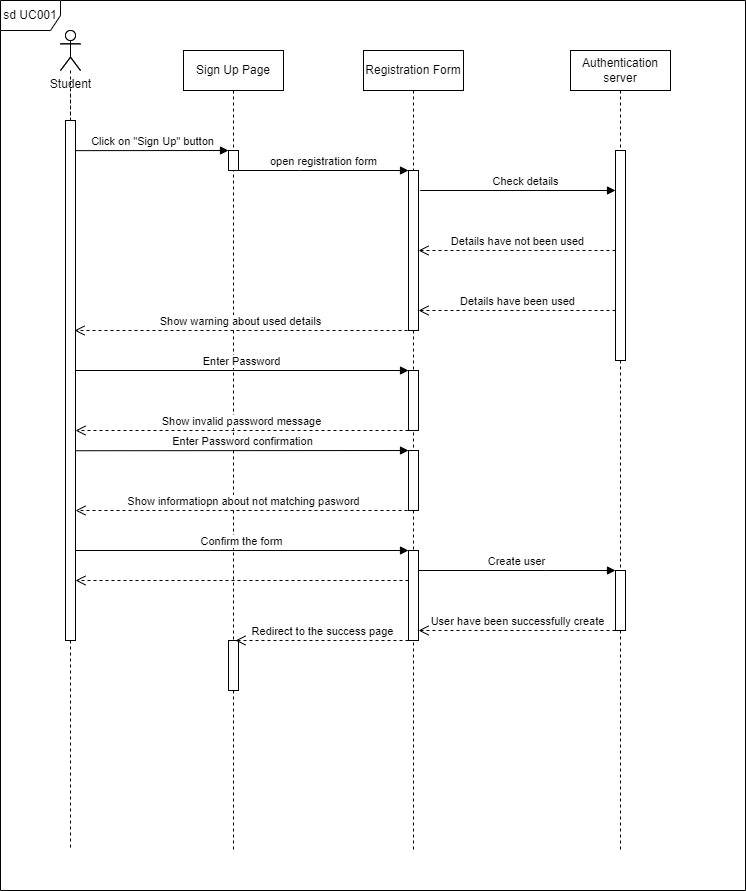

The diagram above was exported from draw.io. Its source (the exported page's mxGraphModel, read from the mxfile embedded in the PNG):
<mxGraphModel dx="718" dy="563" grid="1" gridSize="10" guides="1" tooltips="1" connect="1" arrows="1" fold="1" page="1" pageScale="1" pageWidth="850" pageHeight="1100" math="0" shadow="0">
  <root>
    <mxCell id="0" />
    <mxCell id="1" parent="0" />
    <mxCell id="7zt48MkTeC1z5JekWczL-42" value="" style="shape=umlLifeline;perimeter=lifelinePerimeter;whiteSpace=wrap;html=1;container=1;dropTarget=0;collapsible=0;recursiveResize=0;outlineConnect=0;portConstraint=eastwest;newEdgeStyle={&quot;edgeStyle&quot;:&quot;elbowEdgeStyle&quot;,&quot;elbow&quot;:&quot;vertical&quot;,&quot;curved&quot;:0,&quot;rounded&quot;:0};participant=umlActor;" parent="1" vertex="1">
      <mxGeometry x="135" y="140" width="20" height="820" as="geometry" />
    </mxCell>
    <mxCell id="7zt48MkTeC1z5JekWczL-9" value="Sign Up Page" style="shape=umlLifeline;perimeter=lifelinePerimeter;whiteSpace=wrap;html=1;container=0;dropTarget=0;collapsible=0;recursiveResize=0;outlineConnect=0;portConstraint=eastwest;newEdgeStyle={&quot;edgeStyle&quot;:&quot;elbowEdgeStyle&quot;,&quot;elbow&quot;:&quot;vertical&quot;,&quot;curved&quot;:0,&quot;rounded&quot;:0};" parent="1" vertex="1">
      <mxGeometry x="258" y="160" width="100" height="800" as="geometry" />
    </mxCell>
    <mxCell id="7zt48MkTeC1z5JekWczL-10" value="" style="html=1;points=[];perimeter=orthogonalPerimeter;outlineConnect=0;targetShapes=umlLifeline;portConstraint=eastwest;newEdgeStyle={&quot;edgeStyle&quot;:&quot;elbowEdgeStyle&quot;,&quot;elbow&quot;:&quot;vertical&quot;,&quot;curved&quot;:0,&quot;rounded&quot;:0};" parent="7zt48MkTeC1z5JekWczL-9" vertex="1">
      <mxGeometry x="45" y="100" width="10" height="20" as="geometry" />
    </mxCell>
    <mxCell id="QVPMWKWmIY4i29W0d4tK-18" value="" style="html=1;points=[];perimeter=orthogonalPerimeter;outlineConnect=0;targetShapes=umlLifeline;portConstraint=eastwest;newEdgeStyle={&quot;edgeStyle&quot;:&quot;elbowEdgeStyle&quot;,&quot;elbow&quot;:&quot;vertical&quot;,&quot;curved&quot;:0,&quot;rounded&quot;:0};" parent="7zt48MkTeC1z5JekWczL-9" vertex="1">
      <mxGeometry x="45" y="590" width="10" height="50" as="geometry" />
    </mxCell>
    <mxCell id="7zt48MkTeC1z5JekWczL-11" value="Registration Form" style="shape=umlLifeline;perimeter=lifelinePerimeter;whiteSpace=wrap;html=1;container=0;dropTarget=0;collapsible=0;recursiveResize=0;outlineConnect=0;portConstraint=eastwest;newEdgeStyle={&quot;edgeStyle&quot;:&quot;elbowEdgeStyle&quot;,&quot;elbow&quot;:&quot;vertical&quot;,&quot;curved&quot;:0,&quot;rounded&quot;:0};" parent="1" vertex="1">
      <mxGeometry x="438" y="160" width="100" height="800" as="geometry" />
    </mxCell>
    <mxCell id="7zt48MkTeC1z5JekWczL-12" value="" style="html=1;points=[];perimeter=orthogonalPerimeter;outlineConnect=0;targetShapes=umlLifeline;portConstraint=eastwest;newEdgeStyle={&quot;edgeStyle&quot;:&quot;elbowEdgeStyle&quot;,&quot;elbow&quot;:&quot;vertical&quot;,&quot;curved&quot;:0,&quot;rounded&quot;:0};" parent="7zt48MkTeC1z5JekWczL-11" vertex="1">
      <mxGeometry x="45" y="120" width="10" height="160" as="geometry" />
    </mxCell>
    <mxCell id="7zt48MkTeC1z5JekWczL-15" value="Show warning about used details" style="html=1;verticalAlign=bottom;endArrow=open;dashed=1;endSize=8;edgeStyle=elbowEdgeStyle;elbow=vertical;curved=0;rounded=0;" parent="1" edge="1">
      <mxGeometry x="0.0034" relative="1" as="geometry">
        <mxPoint x="149" y="440" as="targetPoint" />
        <Array as="points">
          <mxPoint x="329" y="440" />
          <mxPoint x="459" y="500" />
          <mxPoint x="384" y="520" />
          <mxPoint x="374" y="450" />
          <mxPoint x="407" y="400" />
        </Array>
        <mxPoint x="482" y="440" as="sourcePoint" />
        <mxPoint as="offset" />
      </mxGeometry>
    </mxCell>
    <mxCell id="7zt48MkTeC1z5JekWczL-16" value="Student" style="shape=umlActor;verticalLabelPosition=bottom;verticalAlign=top;html=1;" parent="1" vertex="1">
      <mxGeometry x="135" y="140" width="20" height="40" as="geometry" />
    </mxCell>
    <mxCell id="7zt48MkTeC1z5JekWczL-17" value="" style="html=1;points=[];perimeter=orthogonalPerimeter;outlineConnect=0;targetShapes=umlLifeline;portConstraint=eastwest;newEdgeStyle={&quot;edgeStyle&quot;:&quot;elbowEdgeStyle&quot;,&quot;elbow&quot;:&quot;vertical&quot;,&quot;curved&quot;:0,&quot;rounded&quot;:0};" parent="1" vertex="1">
      <mxGeometry x="140" y="230" width="10" height="520" as="geometry" />
    </mxCell>
    <mxCell id="7zt48MkTeC1z5JekWczL-18" value="" style="endArrow=none;dashed=1;html=1;rounded=0;" parent="1" source="7zt48MkTeC1z5JekWczL-17" edge="1">
      <mxGeometry width="50" height="50" relative="1" as="geometry">
        <mxPoint x="165" y="230" as="sourcePoint" />
        <mxPoint x="145" y="200" as="targetPoint" />
      </mxGeometry>
    </mxCell>
    <mxCell id="7zt48MkTeC1z5JekWczL-20" value="Click on &quot;Sign Up&quot; button" style="html=1;verticalAlign=bottom;endArrow=block;edgeStyle=elbowEdgeStyle;elbow=vertical;curved=0;rounded=0;" parent="1" target="7zt48MkTeC1z5JekWczL-10" edge="1">
      <mxGeometry x="-0.0003" width="80" relative="1" as="geometry">
        <mxPoint x="150" y="260.13" as="sourcePoint" />
        <mxPoint x="295" y="260" as="targetPoint" />
        <mxPoint as="offset" />
      </mxGeometry>
    </mxCell>
    <mxCell id="7zt48MkTeC1z5JekWczL-21" value="open registration form" style="html=1;verticalAlign=bottom;endArrow=block;edgeStyle=elbowEdgeStyle;elbow=vertical;curved=0;rounded=0;" parent="1" source="7zt48MkTeC1z5JekWczL-10" target="7zt48MkTeC1z5JekWczL-12" edge="1">
      <mxGeometry width="80" relative="1" as="geometry">
        <mxPoint x="325" y="280" as="sourcePoint" />
        <mxPoint x="405" y="280" as="targetPoint" />
        <Array as="points">
          <mxPoint x="375" y="280" />
        </Array>
      </mxGeometry>
    </mxCell>
    <mxCell id="7zt48MkTeC1z5JekWczL-22" value="Authentication server" style="shape=umlLifeline;perimeter=lifelinePerimeter;whiteSpace=wrap;html=1;container=1;dropTarget=0;collapsible=0;recursiveResize=0;outlineConnect=0;portConstraint=eastwest;newEdgeStyle={&quot;edgeStyle&quot;:&quot;elbowEdgeStyle&quot;,&quot;elbow&quot;:&quot;vertical&quot;,&quot;curved&quot;:0,&quot;rounded&quot;:0};" parent="1" vertex="1">
      <mxGeometry x="645" y="160" width="100" height="800" as="geometry" />
    </mxCell>
    <mxCell id="7zt48MkTeC1z5JekWczL-23" value="" style="html=1;points=[];perimeter=orthogonalPerimeter;outlineConnect=0;targetShapes=umlLifeline;portConstraint=eastwest;newEdgeStyle={&quot;edgeStyle&quot;:&quot;elbowEdgeStyle&quot;,&quot;elbow&quot;:&quot;vertical&quot;,&quot;curved&quot;:0,&quot;rounded&quot;:0};" parent="7zt48MkTeC1z5JekWczL-22" vertex="1">
      <mxGeometry x="45" y="100" width="10" height="210" as="geometry" />
    </mxCell>
    <mxCell id="7zt48MkTeC1z5JekWczL-24" value="Check details" style="html=1;verticalAlign=bottom;endArrow=block;edgeStyle=elbowEdgeStyle;elbow=vertical;curved=0;rounded=0;" parent="1" target="7zt48MkTeC1z5JekWczL-23" edge="1">
      <mxGeometry x="0.2424" width="80" relative="1" as="geometry">
        <mxPoint x="538" y="300" as="sourcePoint" />
        <mxPoint x="618" y="300.33" as="targetPoint" />
        <Array as="points">
          <mxPoint x="495" y="300" />
        </Array>
        <mxPoint as="offset" />
      </mxGeometry>
    </mxCell>
    <mxCell id="7zt48MkTeC1z5JekWczL-25" value="Details have not been used" style="html=1;verticalAlign=bottom;endArrow=open;dashed=1;endSize=8;edgeStyle=elbowEdgeStyle;elbow=vertical;curved=0;rounded=0;" parent="1" source="7zt48MkTeC1z5JekWczL-23" target="7zt48MkTeC1z5JekWczL-12" edge="1">
      <mxGeometry x="-0.0005" relative="1" as="geometry">
        <mxPoint x="645" y="350" as="sourcePoint" />
        <mxPoint x="535" y="340" as="targetPoint" />
        <Array as="points" />
        <mxPoint as="offset" />
      </mxGeometry>
    </mxCell>
    <mxCell id="7zt48MkTeC1z5JekWczL-27" value="Details have been used" style="html=1;verticalAlign=bottom;endArrow=open;dashed=1;endSize=8;edgeStyle=elbowEdgeStyle;elbow=vertical;curved=0;rounded=0;" parent="1" target="7zt48MkTeC1z5JekWczL-12" edge="1">
      <mxGeometry x="-0.0005" relative="1" as="geometry">
        <mxPoint x="690" y="420" as="sourcePoint" />
        <mxPoint x="499" y="470" as="targetPoint" />
        <Array as="points">
          <mxPoint x="590" y="420" />
          <mxPoint x="630" y="440" />
          <mxPoint x="601" y="470" />
        </Array>
        <mxPoint as="offset" />
      </mxGeometry>
    </mxCell>
    <mxCell id="7zt48MkTeC1z5JekWczL-28" value="sd UC001" style="shape=umlFrame;whiteSpace=wrap;html=1;pointerEvents=0;" parent="1" vertex="1">
      <mxGeometry x="75" y="110" width="745" height="890" as="geometry" />
    </mxCell>
    <mxCell id="QVPMWKWmIY4i29W0d4tK-4" value="" style="html=1;points=[];perimeter=orthogonalPerimeter;outlineConnect=0;targetShapes=umlLifeline;portConstraint=eastwest;newEdgeStyle={&quot;edgeStyle&quot;:&quot;elbowEdgeStyle&quot;,&quot;elbow&quot;:&quot;vertical&quot;,&quot;curved&quot;:0,&quot;rounded&quot;:0};" parent="1" vertex="1">
      <mxGeometry x="483" y="480" width="10" height="60" as="geometry" />
    </mxCell>
    <mxCell id="QVPMWKWmIY4i29W0d4tK-5" value="Enter Password" style="html=1;verticalAlign=bottom;endArrow=block;edgeStyle=elbowEdgeStyle;elbow=vertical;curved=0;rounded=0;" parent="1" source="7zt48MkTeC1z5JekWczL-17" edge="1">
      <mxGeometry x="-0.0003" width="80" relative="1" as="geometry">
        <mxPoint x="330" y="480.13" as="sourcePoint" />
        <mxPoint x="483" y="480" as="targetPoint" />
        <mxPoint as="offset" />
      </mxGeometry>
    </mxCell>
    <mxCell id="QVPMWKWmIY4i29W0d4tK-6" value="Show invalid password message" style="html=1;verticalAlign=bottom;endArrow=open;dashed=1;endSize=8;edgeStyle=elbowEdgeStyle;elbow=vertical;curved=0;rounded=0;" parent="1" edge="1">
      <mxGeometry x="0.0052" relative="1" as="geometry">
        <mxPoint x="150" y="540" as="targetPoint" />
        <Array as="points">
          <mxPoint x="330" y="540" />
          <mxPoint x="460" y="628.82" />
          <mxPoint x="385" y="648.82" />
          <mxPoint x="375" y="578.82" />
          <mxPoint x="408" y="528.82" />
        </Array>
        <mxPoint x="483" y="540" as="sourcePoint" />
        <mxPoint as="offset" />
      </mxGeometry>
    </mxCell>
    <mxCell id="QVPMWKWmIY4i29W0d4tK-7" value="" style="html=1;points=[];perimeter=orthogonalPerimeter;outlineConnect=0;targetShapes=umlLifeline;portConstraint=eastwest;newEdgeStyle={&quot;edgeStyle&quot;:&quot;elbowEdgeStyle&quot;,&quot;elbow&quot;:&quot;vertical&quot;,&quot;curved&quot;:0,&quot;rounded&quot;:0};" parent="1" vertex="1">
      <mxGeometry x="483" y="560" width="10" height="60" as="geometry" />
    </mxCell>
    <mxCell id="QVPMWKWmIY4i29W0d4tK-8" value="Enter Password confirmation" style="html=1;verticalAlign=bottom;endArrow=block;edgeStyle=elbowEdgeStyle;elbow=vertical;curved=0;rounded=0;" parent="1" edge="1">
      <mxGeometry x="-0.0003" width="80" relative="1" as="geometry">
        <mxPoint x="150" y="560.24" as="sourcePoint" />
        <mxPoint x="483" y="560.24" as="targetPoint" />
        <mxPoint as="offset" />
      </mxGeometry>
    </mxCell>
    <mxCell id="QVPMWKWmIY4i29W0d4tK-9" value="Show informatiopn about not matching pasword" style="html=1;verticalAlign=bottom;endArrow=open;dashed=1;endSize=8;edgeStyle=elbowEdgeStyle;elbow=vertical;curved=0;rounded=0;" parent="1" edge="1">
      <mxGeometry x="0.0034" relative="1" as="geometry">
        <mxPoint x="150" y="620" as="targetPoint" />
        <Array as="points">
          <mxPoint x="335" y="620" />
          <mxPoint x="465" y="708.82" />
          <mxPoint x="390" y="728.82" />
          <mxPoint x="380" y="658.82" />
          <mxPoint x="413" y="608.82" />
        </Array>
        <mxPoint x="488" y="620" as="sourcePoint" />
        <mxPoint as="offset" />
      </mxGeometry>
    </mxCell>
    <mxCell id="QVPMWKWmIY4i29W0d4tK-10" value="" style="html=1;points=[];perimeter=orthogonalPerimeter;outlineConnect=0;targetShapes=umlLifeline;portConstraint=eastwest;newEdgeStyle={&quot;edgeStyle&quot;:&quot;elbowEdgeStyle&quot;,&quot;elbow&quot;:&quot;vertical&quot;,&quot;curved&quot;:0,&quot;rounded&quot;:0};" parent="1" vertex="1">
      <mxGeometry x="483" y="660" width="10" height="90" as="geometry" />
    </mxCell>
    <mxCell id="QVPMWKWmIY4i29W0d4tK-11" value="Confirm the form" style="html=1;verticalAlign=bottom;endArrow=block;edgeStyle=elbowEdgeStyle;elbow=vertical;curved=0;rounded=0;" parent="1" edge="1">
      <mxGeometry x="-0.0003" width="80" relative="1" as="geometry">
        <mxPoint x="150" y="660" as="sourcePoint" />
        <mxPoint x="483" y="660" as="targetPoint" />
        <mxPoint as="offset" />
      </mxGeometry>
    </mxCell>
    <mxCell id="QVPMWKWmIY4i29W0d4tK-12" value="" style="html=1;verticalAlign=bottom;endArrow=open;dashed=1;endSize=8;edgeStyle=elbowEdgeStyle;elbow=vertical;curved=0;rounded=0;" parent="1" edge="1">
      <mxGeometry x="0.0034" relative="1" as="geometry">
        <mxPoint x="150" y="690" as="targetPoint" />
        <Array as="points">
          <mxPoint x="330" y="690" />
          <mxPoint x="460" y="778.82" />
          <mxPoint x="385" y="798.82" />
          <mxPoint x="375" y="728.82" />
          <mxPoint x="408" y="678.82" />
        </Array>
        <mxPoint x="483" y="690" as="sourcePoint" />
        <mxPoint as="offset" />
      </mxGeometry>
    </mxCell>
    <mxCell id="QVPMWKWmIY4i29W0d4tK-13" value="" style="html=1;points=[];perimeter=orthogonalPerimeter;outlineConnect=0;targetShapes=umlLifeline;portConstraint=eastwest;newEdgeStyle={&quot;edgeStyle&quot;:&quot;elbowEdgeStyle&quot;,&quot;elbow&quot;:&quot;vertical&quot;,&quot;curved&quot;:0,&quot;rounded&quot;:0};" parent="1" vertex="1">
      <mxGeometry x="690" y="680" width="10" height="60" as="geometry" />
    </mxCell>
    <mxCell id="QVPMWKWmIY4i29W0d4tK-14" value="Create user" style="html=1;verticalAlign=bottom;endArrow=block;edgeStyle=elbowEdgeStyle;elbow=vertical;curved=0;rounded=0;" parent="1" source="QVPMWKWmIY4i29W0d4tK-10" edge="1">
      <mxGeometry x="-0.0003" width="80" relative="1" as="geometry">
        <mxPoint x="530" y="690" as="sourcePoint" />
        <mxPoint x="690" y="680" as="targetPoint" />
        <mxPoint as="offset" />
        <Array as="points">
          <mxPoint x="620" y="680" />
        </Array>
      </mxGeometry>
    </mxCell>
    <mxCell id="QVPMWKWmIY4i29W0d4tK-17" value="User have been successfully create" style="html=1;verticalAlign=bottom;endArrow=open;dashed=1;endSize=8;edgeStyle=elbowEdgeStyle;elbow=vertical;curved=0;rounded=0;" parent="1" edge="1">
      <mxGeometry x="-0.0005" relative="1" as="geometry">
        <mxPoint x="690" y="740" as="sourcePoint" />
        <mxPoint x="493" y="740" as="targetPoint" />
        <Array as="points">
          <mxPoint x="590" y="740" />
          <mxPoint x="630" y="760" />
          <mxPoint x="601" y="790" />
        </Array>
        <mxPoint as="offset" />
      </mxGeometry>
    </mxCell>
    <mxCell id="QVPMWKWmIY4i29W0d4tK-19" value="Redirect to the success page" style="html=1;verticalAlign=bottom;endArrow=open;dashed=1;endSize=8;edgeStyle=elbowEdgeStyle;elbow=vertical;curved=0;rounded=0;" parent="1" edge="1">
      <mxGeometry x="-0.0005" relative="1" as="geometry">
        <mxPoint x="483" y="750" as="sourcePoint" />
        <mxPoint x="310" y="750" as="targetPoint" />
        <Array as="points">
          <mxPoint x="383" y="750" />
          <mxPoint x="423" y="770" />
          <mxPoint x="394" y="800" />
        </Array>
        <mxPoint as="offset" />
      </mxGeometry>
    </mxCell>
  </root>
</mxGraphModel>